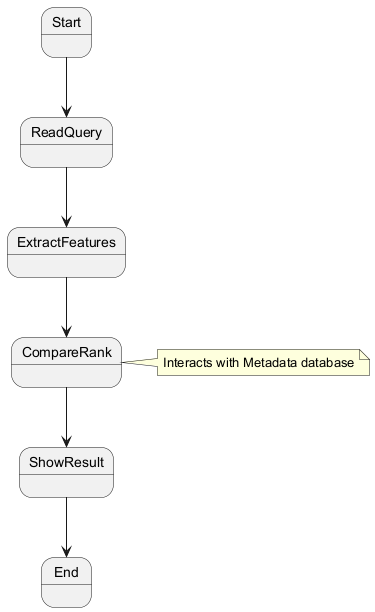

The diagram above was rendered by PlantUML. Its source (embedded in the PNG):
@startuml
state Start
state End
state ReadQuery
state ExtractFeatures
state CompareRank
state ShowResult
Start --> ReadQuery
ReadQuery --> ExtractFeatures
ExtractFeatures --> CompareRank
CompareRank --> ShowResult
ShowResult --> End
note right of CompareRank: Interacts with Metadata database
@enduml